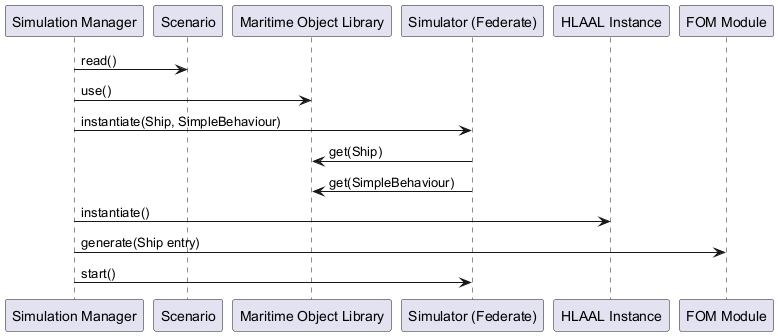

The diagram above was rendered by PlantUML. Its source (embedded in the PNG):
@startuml
participant "Simulation Manager" as SM
participant "Scenario" as Sc
participant "Maritime Object Library" as ML
participant "Simulator (Federate)" as Sim
participant "HLAAL Instance" as HL
participant "FOM Module" as FOM

SM -> Sc : read()
SM -> ML : use()
SM -> Sim : instantiate(Ship, SimpleBehaviour)
Sim -> ML : get(Ship)
Sim -> ML : get(SimpleBehaviour)
SM -> HL : instantiate()
SM -> FOM : generate(Ship entry)
SM -> Sim : start()

@enduml